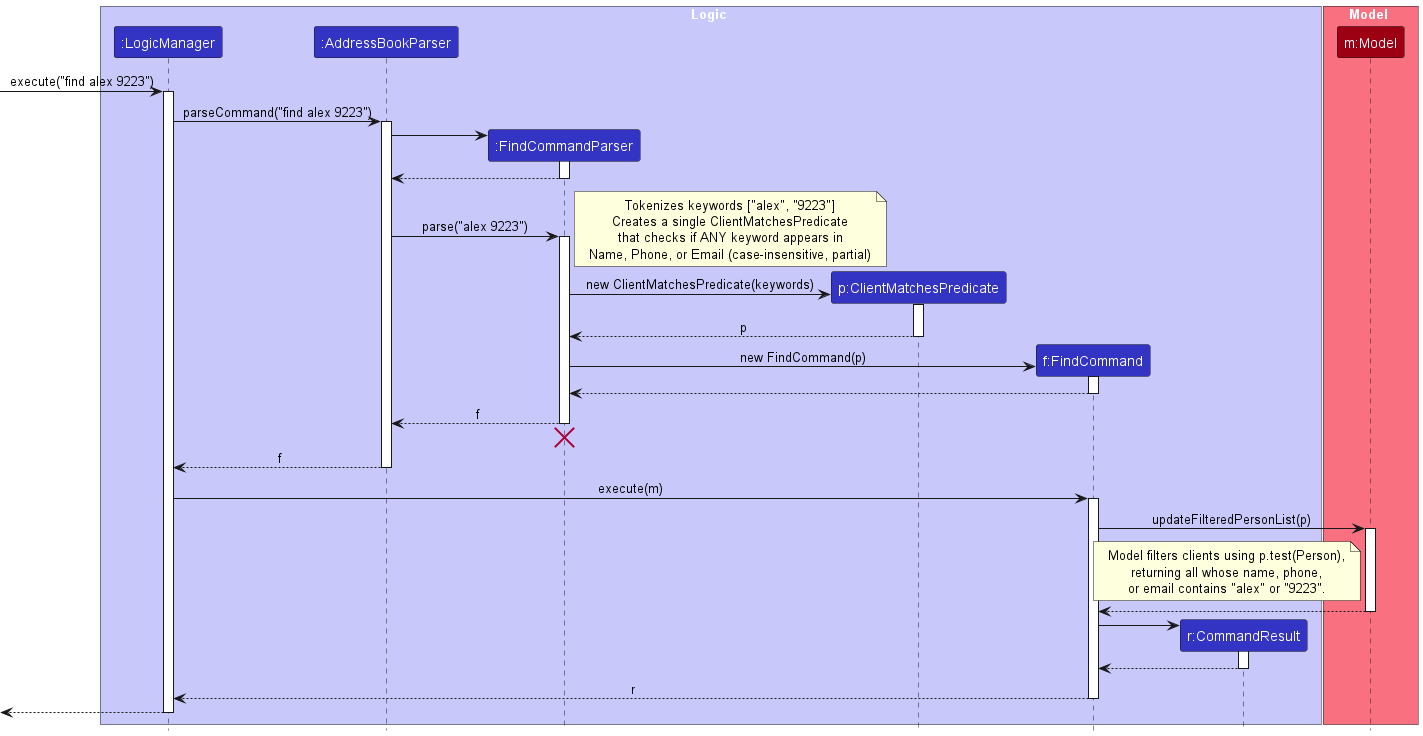

The diagram above was rendered by PlantUML. Its source (embedded in the PNG):
@startuml
!include style.puml
skinparam ArrowFontStyle plain

box Logic LOGIC_COLOR_T1
participant ":LogicManager" as LogicManager LOGIC_COLOR
participant ":AddressBookParser" as AddressBookParser LOGIC_COLOR
participant ":FindCommandParser" as FindCommandParser LOGIC_COLOR
participant "p:ClientMatchesPredicate" as ClientMatchesPredicate LOGIC_COLOR
participant "f:FindCommand" as FindCommand LOGIC_COLOR
participant "r:CommandResult" as CommandResult LOGIC_COLOR
end box

box Model MODEL_COLOR_T1
participant "m:Model" as Model MODEL_COLOR
end box

[-> LogicManager : execute("find alex 9223")
activate LogicManager

LogicManager -> AddressBookParser : parseCommand("find alex 9223")
activate AddressBookParser

create FindCommandParser
AddressBookParser -> FindCommandParser
activate FindCommandParser

FindCommandParser --> AddressBookParser
deactivate FindCommandParser

AddressBookParser -> FindCommandParser : parse("alex 9223")
activate FindCommandParser

note right
Tokenizes keywords ["alex", "9223"]
Creates a single ClientMatchesPredicate
that checks if ANY keyword appears in
Name, Phone, or Email (case-insensitive, partial)
end note

create ClientMatchesPredicate
FindCommandParser -> ClientMatchesPredicate : new ClientMatchesPredicate(keywords)
activate ClientMatchesPredicate
ClientMatchesPredicate --> FindCommandParser : p
deactivate ClientMatchesPredicate

create FindCommand
FindCommandParser -> FindCommand : new FindCommand(p)
activate FindCommand
FindCommand --> FindCommandParser
deactivate FindCommand

FindCommandParser --> AddressBookParser : f
deactivate FindCommandParser
FindCommandParser -[hidden]-> AddressBookParser
destroy FindCommandParser

AddressBookParser --> LogicManager : f
deactivate AddressBookParser

LogicManager -> FindCommand : execute(m)
activate FindCommand

FindCommand -> Model : updateFilteredPersonList(p)
activate Model

note left of Model
Model filters clients using p.test(Person),
returning all whose name, phone,
or email contains "alex" or "9223".
end note

Model --> FindCommand
deactivate Model

create CommandResult
FindCommand -> CommandResult
activate CommandResult
CommandResult --> FindCommand
deactivate CommandResult

FindCommand --> LogicManager : r
deactivate FindCommand

[<-- LogicManager
deactivate LogicManager
@enduml